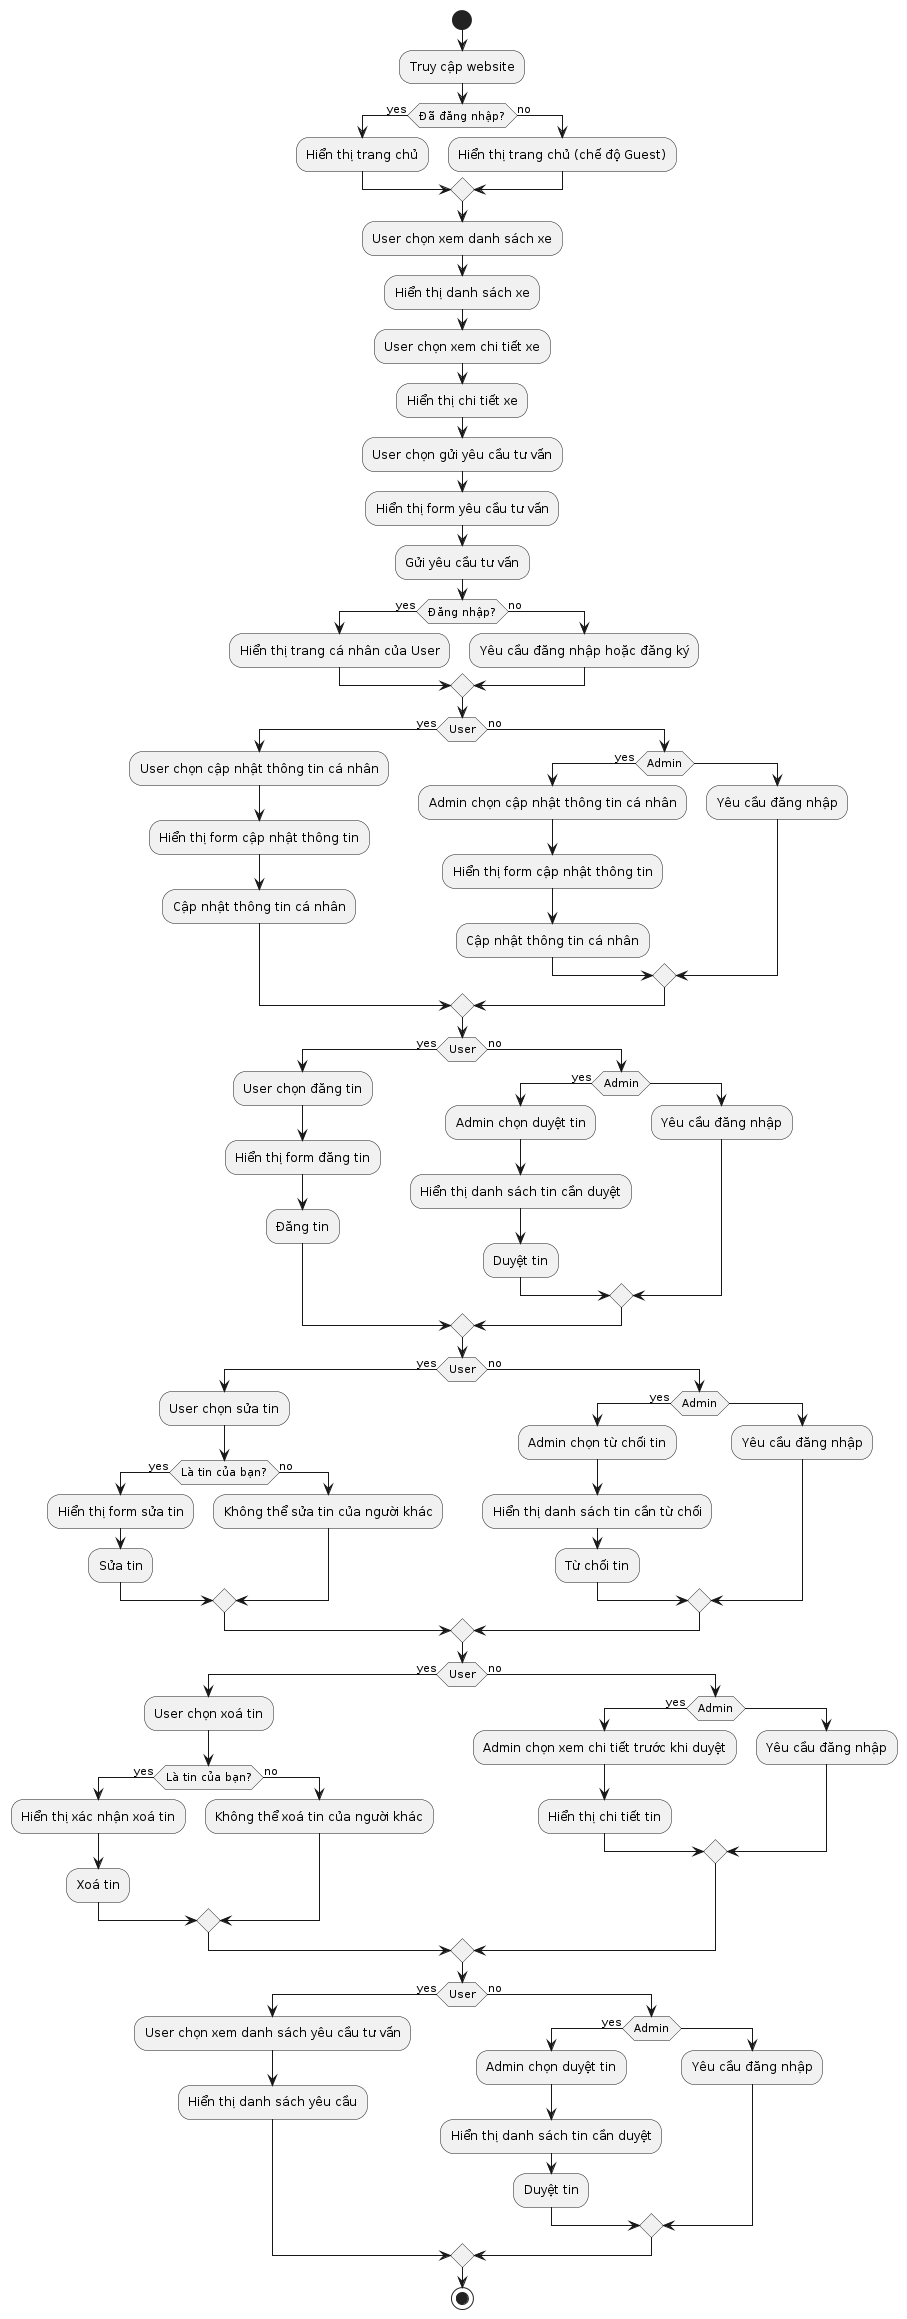

The diagram above was rendered by PlantUML. Its source (embedded in the PNG):
@startuml
skinparam linetype ortho

start

:Truy cập website;
if (Đã đăng nhập?) then (yes)
  :Hiển thị trang chủ;
else (no)
  :Hiển thị trang chủ (chế độ Guest);
endif

:User chọn xem danh sách xe;
:Hiển thị danh sách xe;

:User chọn xem chi tiết xe;
:Hiển thị chi tiết xe;

:User chọn gửi yêu cầu tư vấn;
:Hiển thị form yêu cầu tư vấn;
:Gửi yêu cầu tư vấn;

if (Đăng nhập?) then (yes)
  :Hiển thị trang cá nhân của User;
else (no)
  :Yêu cầu đăng nhập hoặc đăng ký;
endif

if (User) then (yes)
  :User chọn cập nhật thông tin cá nhân;
  :Hiển thị form cập nhật thông tin;
  :Cập nhật thông tin cá nhân;
else (no)
  if (Admin) then (yes)
    :Admin chọn cập nhật thông tin cá nhân;
    :Hiển thị form cập nhật thông tin;
    :Cập nhật thông tin cá nhân;
  else
    :Yêu cầu đăng nhập;
  endif
endif

if (User) then (yes)
  :User chọn đăng tin;
  :Hiển thị form đăng tin;
  :Đăng tin;
else (no)
  if (Admin) then (yes)
    :Admin chọn duyệt tin;
    :Hiển thị danh sách tin cần duyệt;
    :Duyệt tin;
  else
    :Yêu cầu đăng nhập;
  endif
endif

if (User) then (yes)
  :User chọn sửa tin;
  if (Là tin của bạn?) then (yes)
    :Hiển thị form sửa tin;
    :Sửa tin;
  else (no)
    :Không thể sửa tin của người khác;
  endif
else (no)
  if (Admin) then (yes)
    :Admin chọn từ chối tin;
    :Hiển thị danh sách tin cần từ chối;
    :Từ chối tin;
  else
    :Yêu cầu đăng nhập;
  endif
endif

if (User) then (yes)
  :User chọn xoá tin;
  if (Là tin của bạn?) then (yes)
    :Hiển thị xác nhận xoá tin;
    :Xoá tin;
  else (no)
    :Không thể xoá tin của người khác;
  endif
else (no)
  if (Admin) then (yes)
    :Admin chọn xem chi tiết trước khi duyệt;
    :Hiển thị chi tiết tin;
  else
    :Yêu cầu đăng nhập;
  endif
endif

if (User) then (yes)
  :User chọn xem danh sách yêu cầu tư vấn;
  :Hiển thị danh sách yêu cầu;
else (no)
  if (Admin) then (yes)
    :Admin chọn duyệt tin;
    :Hiển thị danh sách tin cần duyệt;
    :Duyệt tin;
  else
    :Yêu cầu đăng nhập;
  endif
endif

stop
@enduml